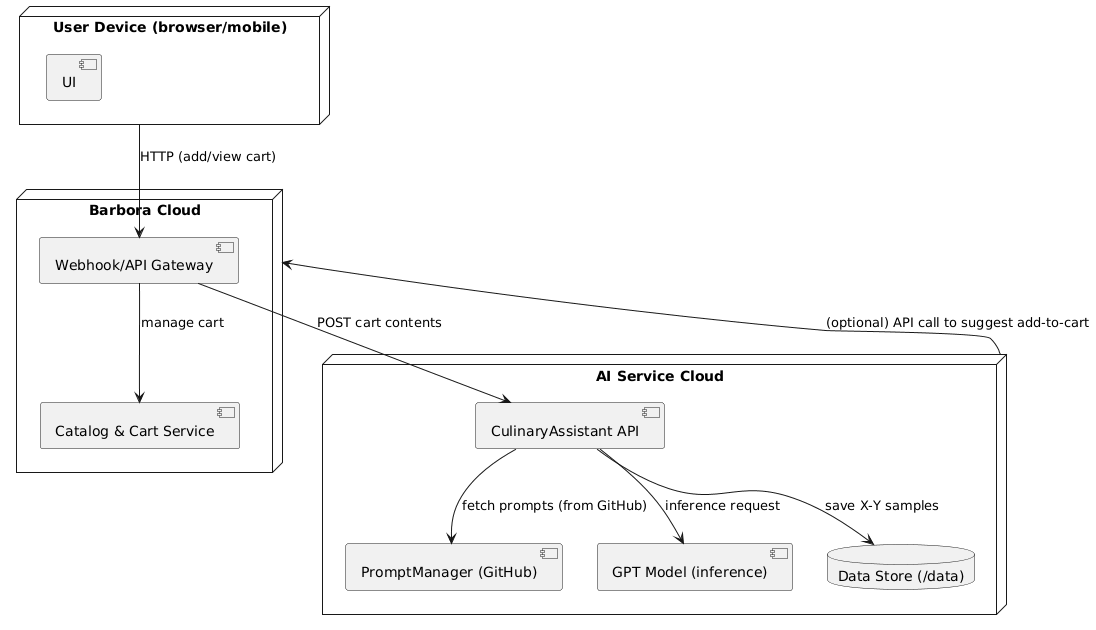

The diagram above was rendered by PlantUML. Its source (embedded in the PNG):
@startuml
node "User Device (browser/mobile)" as UserDevice {
component "UI" as UI
}


node "Barbora Cloud" as BarboraNode {
component "Catalog & Cart Service" as Catalog
component "Webhook/API Gateway" as Webhook
}


node "AI Service Cloud" as AICloud {
component "CulinaryAssistant API" as CAApi
component "PromptManager (GitHub)" as PM
component "GPT Model (inference)" as GPTService
database "Data Store (/data)" as DataStore
}


UserDevice --> Webhook : HTTP (add/view cart)
Webhook --> Catalog : manage cart
Webhook --> CAApi : POST cart contents
CAApi --> GPTService : inference request
CAApi --> PM : fetch prompts (from GitHub)
CAApi --> DataStore : save X-Y samples
AICloud --> BarboraNode : (optional) API call to suggest add-to-cart
@enduml